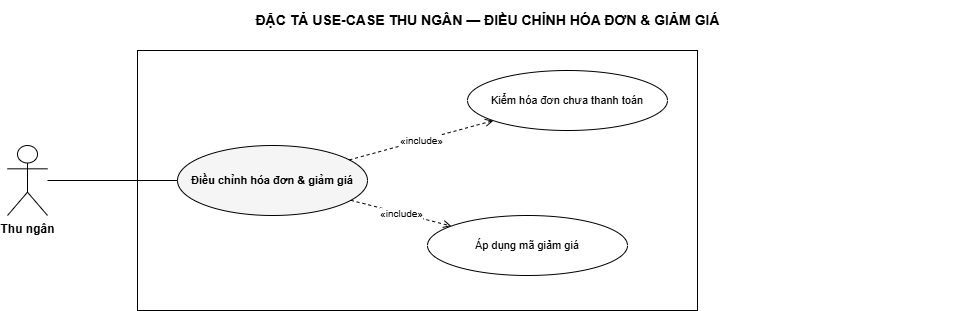

The diagram above was exported from draw.io. Its source (the exported page's mxGraphModel, read from the mxfile embedded in the PNG):
<mxGraphModel dx="941" dy="424" grid="1" gridSize="10" guides="1" tooltips="1" connect="1" arrows="1" fold="1" page="1" pageScale="1" pageWidth="1040" pageHeight="390" math="0" shadow="0">
  <root>
    <mxCell id="0" />
    <mxCell id="1" parent="0" />
    <mxCell id="title" value="ĐẶC TẢ USE-CASE THU NGÂN — ĐIỀU CHỈNH HÓA ĐƠN &amp; GIẢM GIÁ" style="text;html=1;fontSize=14;fontStyle=1;align=center;verticalAlign=middle;" parent="1" vertex="1">
      <mxGeometry x="40" y="40" width="960" height="40" as="geometry" />
    </mxCell>
    <mxCell id="boundary" value="" style="rounded=0;whiteSpace=wrap;html=1;verticalAlign=top;fontSize=11;fontStyle=2;fillColor=none;strokeColor=#000000;" parent="1" vertex="1">
      <mxGeometry x="170" y="90" width="560" height="260" as="geometry" />
    </mxCell>
    <mxCell id="a0" value="Thu ngân" style="shape=umlActor;verticalLabelPosition=bottom;verticalAlign=top;html=1;outlineConnect=0;fontSize=12;fontStyle=1;fillColor=#FFFFFF;strokeColor=#000000;" parent="1" vertex="1">
      <mxGeometry x="40" y="185" width="40" height="70" as="geometry" />
    </mxCell>
    <mxCell id="uc" value="Điều chỉnh hóa đơn &amp; giảm giá" style="ellipse;whiteSpace=wrap;html=1;fontSize=11;verticalAlign=middle;fillColor=#FFFFFF;strokeColor=#000000;fontStyle=1;fillColor=#F5F5F5;" parent="1" vertex="1">
      <mxGeometry x="210" y="185" width="190" height="70" as="geometry" />
    </mxCell>
    <mxCell id="inc0" value="Kiểm hóa đơn chưa thanh toán" style="ellipse;whiteSpace=wrap;html=1;fontSize=11;verticalAlign=middle;fillColor=#FFFFFF;strokeColor=#000000;" parent="1" vertex="1">
      <mxGeometry x="500" y="110" width="200" height="60" as="geometry" />
    </mxCell>
    <mxCell id="inc1" value="Áp dụng mã giảm giá" style="ellipse;whiteSpace=wrap;html=1;fontSize=11;verticalAlign=middle;fillColor=#FFFFFF;strokeColor=#000000;" parent="1" vertex="1">
      <mxGeometry x="460" y="255" width="200" height="60" as="geometry" />
    </mxCell>
    <mxCell id="e-a0" value="" style="edgeStyle=none;html=1;fontSize=10;endArrow=none;strokeColor=#000000;" parent="1" source="a0" target="uc" edge="1">
      <mxGeometry relative="1" as="geometry" />
    </mxCell>
    <mxCell id="e-inc0" value="«include»" style="edgeStyle=none;html=1;fontSize=10;endArrow=open;endFill=0;dashed=1;strokeColor=#000000;" parent="1" source="uc" target="inc0" edge="1">
      <mxGeometry relative="1" as="geometry" />
    </mxCell>
    <mxCell id="e-inc1" value="«include»" style="edgeStyle=none;html=1;fontSize=10;endArrow=open;endFill=0;dashed=1;strokeColor=#000000;" parent="1" source="uc" target="inc1" edge="1">
      <mxGeometry relative="1" as="geometry" />
    </mxCell>
  </root>
</mxGraphModel>